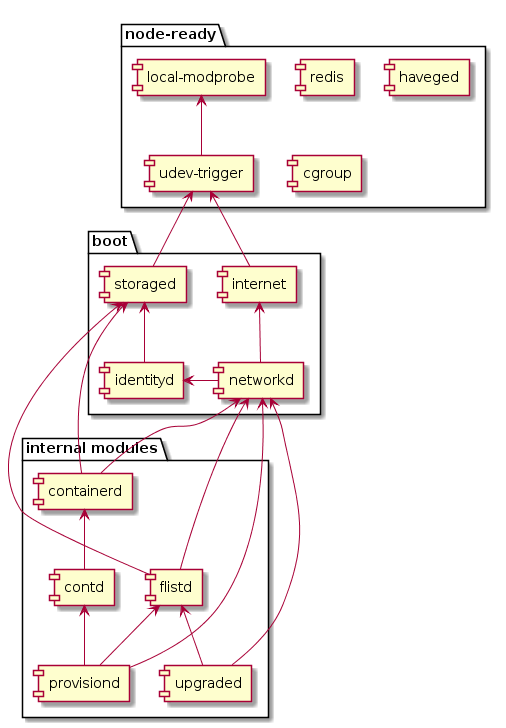

The diagram above was rendered by PlantUML. Its source (embedded in the PNG):
@startuml
package "node-ready"{
    [local-modprobe]
    [udev-trigger]
    [redis]
    [haveged]
    [cgroup]
    [redis]
}

package "boot" {
    [storaged]
    [internet]
    [networkd]
    [identityd]
}

package "internal modules"{
    [flistd]
    [containerd]
    [contd]
    [upgraded]
    [provisiond]
}

[local-modprobe]<-- [udev-trigger]
[udev-trigger] <-- [storaged]
[udev-trigger] <-- [internet]
[storaged] <-- [identityd]

[identityd] <- [networkd]

[internet] <-- [networkd]
[networkd] <-- [containerd]
[storaged] <-- [containerd]

[containerd] <-- [contd]

[storaged] <-- [flistd]
[networkd] <-- [flistd]

[flistd] <-- [upgraded]
[networkd] <-- [upgraded]

[networkd] <-- [provisiond]
[flistd] <-- [provisiond]
[contd] <-- [provisiond]
@enduml